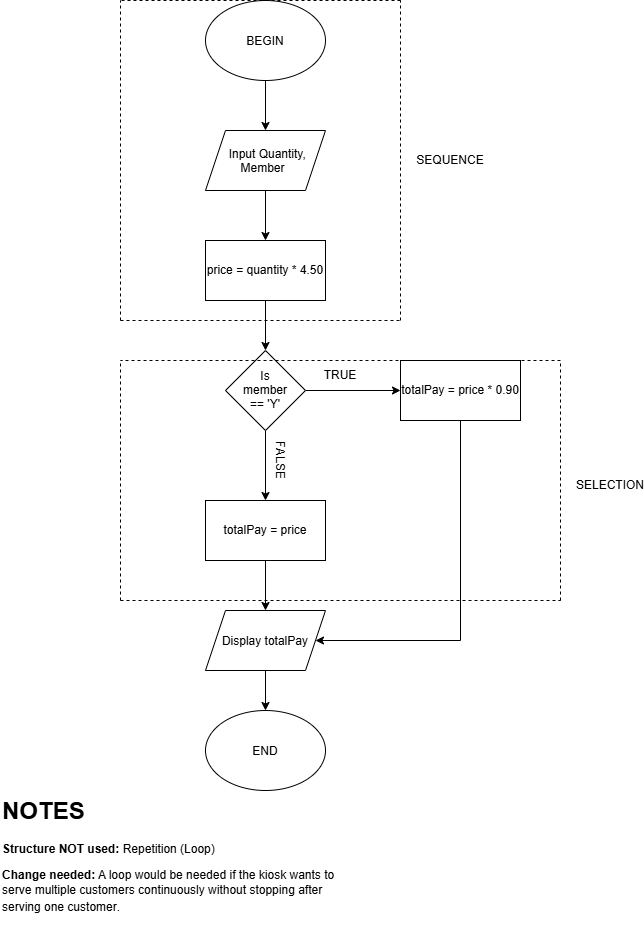

The diagram above was exported from draw.io. Its source (the exported page's mxGraphModel, read from the mxfile embedded in the PNG):
<mxGraphModel dx="1404" dy="781" grid="1" gridSize="10" guides="1" tooltips="1" connect="1" arrows="1" fold="1" page="1" pageScale="1" pageWidth="850" pageHeight="1100" math="0" shadow="0">
  <root>
    <mxCell id="0" />
    <mxCell id="1" parent="0" />
    <mxCell id="0Y-t5k82nHmEJIm58ZvH-11" edge="1" parent="1" source="0Y-t5k82nHmEJIm58ZvH-3" style="edgeStyle=orthogonalEdgeStyle;rounded=0;orthogonalLoop=1;jettySize=auto;html=1;defaultLabelBackgroundColor=page;" value="">
      <mxGeometry relative="1" as="geometry">
        <mxPoint x="425" y="170" as="targetPoint" />
      </mxGeometry>
    </mxCell>
    <mxCell id="0Y-t5k82nHmEJIm58ZvH-3" parent="1" style="ellipse;whiteSpace=wrap;html=1;shapeInside=1;" value="BEGIN" vertex="1">
      <mxGeometry height="80" width="120" x="365" y="40" as="geometry" />
    </mxCell>
    <mxCell id="0Y-t5k82nHmEJIm58ZvH-13" edge="1" parent="1" source="0Y-t5k82nHmEJIm58ZvH-4" style="edgeStyle=orthogonalEdgeStyle;rounded=0;orthogonalLoop=1;jettySize=auto;html=1;defaultLabelBackgroundColor=page;" target="0Y-t5k82nHmEJIm58ZvH-6" value="">
      <mxGeometry relative="1" as="geometry" />
    </mxCell>
    <mxCell id="0Y-t5k82nHmEJIm58ZvH-4" parent="1" style="shape=parallelogram;perimeter=parallelogramPerimeter;whiteSpace=wrap;html=1;shapeInside=1;fixedSize=1;" value="Input Quantity, Member" vertex="1">
      <mxGeometry height="60" width="120" x="365" y="170" as="geometry" />
    </mxCell>
    <mxCell id="0Y-t5k82nHmEJIm58ZvH-14" edge="1" parent="1" source="0Y-t5k82nHmEJIm58ZvH-6" style="edgeStyle=orthogonalEdgeStyle;rounded=0;orthogonalLoop=1;jettySize=auto;html=1;defaultLabelBackgroundColor=page;" target="0Y-t5k82nHmEJIm58ZvH-7" value="">
      <mxGeometry relative="1" as="geometry" />
    </mxCell>
    <mxCell id="0Y-t5k82nHmEJIm58ZvH-6" parent="1" style="rounded=0;whiteSpace=wrap;html=1;" value="price = quantity * 4.50" vertex="1">
      <mxGeometry height="60" width="120" x="365" y="280" as="geometry" />
    </mxCell>
    <mxCell id="0Y-t5k82nHmEJIm58ZvH-15" edge="1" parent="1" source="0Y-t5k82nHmEJIm58ZvH-7" style="edgeStyle=orthogonalEdgeStyle;rounded=0;orthogonalLoop=1;jettySize=auto;html=1;defaultLabelBackgroundColor=page;" target="0Y-t5k82nHmEJIm58ZvH-9" value="">
      <mxGeometry relative="1" as="geometry" />
    </mxCell>
    <mxCell id="0Y-t5k82nHmEJIm58ZvH-30" edge="1" parent="1" source="0Y-t5k82nHmEJIm58ZvH-7" style="edgeStyle=orthogonalEdgeStyle;rounded=0;orthogonalLoop=1;jettySize=auto;html=1;defaultLabelBackgroundColor=page;" target="0Y-t5k82nHmEJIm58ZvH-29" value="">
      <mxGeometry relative="1" as="geometry" />
    </mxCell>
    <mxCell id="0Y-t5k82nHmEJIm58ZvH-7" parent="1" style="rhombus;whiteSpace=wrap;html=1;shapeInside=1;" value="Is member == 'Y'" vertex="1">
      <mxGeometry height="80" width="80" x="385" y="390" as="geometry" />
    </mxCell>
    <mxCell id="0Y-t5k82nHmEJIm58ZvH-9" parent="1" style="rounded=0;whiteSpace=wrap;html=1;" value="totalPay = price * 0.90" vertex="1">
      <mxGeometry height="60" width="120" x="560" y="400" as="geometry" />
    </mxCell>
    <mxCell id="0Y-t5k82nHmEJIm58ZvH-17" parent="1" style="text;html=1;whiteSpace=wrap;strokeColor=none;fillColor=none;align=center;verticalAlign=middle;rounded=0;" value="TRUE" vertex="1">
      <mxGeometry height="30" width="60" x="470" y="400" as="geometry" />
    </mxCell>
    <mxCell id="0Y-t5k82nHmEJIm58ZvH-18" parent="1" style="text;html=1;whiteSpace=wrap;strokeColor=none;fillColor=none;align=center;verticalAlign=middle;rounded=0;rotation=90;" value="FALSE" vertex="1">
      <mxGeometry height="30" width="60" x="410" y="485" as="geometry" />
    </mxCell>
    <mxCell id="0Y-t5k82nHmEJIm58ZvH-24" edge="1" parent="1" source="0Y-t5k82nHmEJIm58ZvH-22" style="edgeStyle=orthogonalEdgeStyle;rounded=0;orthogonalLoop=1;jettySize=auto;html=1;defaultLabelBackgroundColor=page;" target="0Y-t5k82nHmEJIm58ZvH-23" value="">
      <mxGeometry relative="1" as="geometry" />
    </mxCell>
    <mxCell id="0Y-t5k82nHmEJIm58ZvH-22" parent="1" style="shape=parallelogram;perimeter=parallelogramPerimeter;whiteSpace=wrap;html=1;shapeInside=1;fixedSize=1;" value="Display totalPay" vertex="1">
      <mxGeometry height="60" width="120" x="365" y="650" as="geometry" />
    </mxCell>
    <mxCell id="0Y-t5k82nHmEJIm58ZvH-23" parent="1" style="ellipse;whiteSpace=wrap;html=1;shapeInside=1;" value="END" vertex="1">
      <mxGeometry height="80" width="120" x="365" y="750" as="geometry" />
    </mxCell>
    <mxCell id="0Y-t5k82nHmEJIm58ZvH-28" edge="1" parent="1" style="endArrow=none;html=1;rounded=0;defaultLabelBackgroundColor=page;entryX=0.5;entryY=1;entryDx=0;entryDy=0;" target="0Y-t5k82nHmEJIm58ZvH-9" value="">
      <mxGeometry height="50" relative="1" width="50" as="geometry">
        <mxPoint x="620" y="680" as="sourcePoint" />
        <mxPoint x="210" y="360" as="targetPoint" />
      </mxGeometry>
    </mxCell>
    <mxCell id="0Y-t5k82nHmEJIm58ZvH-31" edge="1" parent="1" source="0Y-t5k82nHmEJIm58ZvH-29" style="edgeStyle=orthogonalEdgeStyle;rounded=0;orthogonalLoop=1;jettySize=auto;html=1;defaultLabelBackgroundColor=page;" target="0Y-t5k82nHmEJIm58ZvH-22" value="">
      <mxGeometry relative="1" as="geometry" />
    </mxCell>
    <mxCell id="0Y-t5k82nHmEJIm58ZvH-29" parent="1" style="rounded=0;whiteSpace=wrap;html=1;" value="totalPay = price" vertex="1">
      <mxGeometry height="60" width="120" x="365" y="540" as="geometry" />
    </mxCell>
    <mxCell id="0Y-t5k82nHmEJIm58ZvH-32" edge="1" parent="1" style="endArrow=classic;html=1;rounded=0;defaultLabelBackgroundColor=page;entryX=1;entryY=0.5;entryDx=0;entryDy=0;" target="0Y-t5k82nHmEJIm58ZvH-22" value="">
      <mxGeometry height="50" relative="1" width="50" as="geometry">
        <mxPoint x="620" y="680" as="sourcePoint" />
        <mxPoint x="280" y="470" as="targetPoint" />
      </mxGeometry>
    </mxCell>
    <mxCell id="0Y-t5k82nHmEJIm58ZvH-33" edge="1" parent="1" style="endArrow=none;dashed=1;html=1;rounded=0;defaultLabelBackgroundColor=page;" value="">
      <mxGeometry height="50" relative="1" width="50" as="geometry">
        <mxPoint x="280" y="360" as="sourcePoint" />
        <mxPoint x="280" y="40" as="targetPoint" />
      </mxGeometry>
    </mxCell>
    <mxCell id="0Y-t5k82nHmEJIm58ZvH-34" edge="1" parent="1" style="endArrow=none;dashed=1;html=1;rounded=0;defaultLabelBackgroundColor=page;" value="">
      <mxGeometry height="50" relative="1" width="50" as="geometry">
        <mxPoint x="280" y="360" as="sourcePoint" />
        <mxPoint x="560" y="360" as="targetPoint" />
      </mxGeometry>
    </mxCell>
    <mxCell id="0Y-t5k82nHmEJIm58ZvH-35" edge="1" parent="1" style="endArrow=none;dashed=1;html=1;rounded=0;defaultLabelBackgroundColor=page;" value="">
      <mxGeometry height="50" relative="1" width="50" as="geometry">
        <mxPoint x="560" y="360" as="sourcePoint" />
        <mxPoint x="560" y="40" as="targetPoint" />
      </mxGeometry>
    </mxCell>
    <mxCell id="0Y-t5k82nHmEJIm58ZvH-36" edge="1" parent="1" style="endArrow=none;dashed=1;html=1;rounded=0;defaultLabelBackgroundColor=page;" value="">
      <mxGeometry height="50" relative="1" width="50" as="geometry">
        <mxPoint x="560" y="40" as="sourcePoint" />
        <mxPoint x="280" y="40" as="targetPoint" />
      </mxGeometry>
    </mxCell>
    <mxCell id="0Y-t5k82nHmEJIm58ZvH-37" parent="1" style="text;html=1;whiteSpace=wrap;strokeColor=none;fillColor=none;align=center;verticalAlign=middle;rounded=0;" value="SEQUENCE" vertex="1">
      <mxGeometry height="30" width="60" x="580" y="185" as="geometry" />
    </mxCell>
    <mxCell id="0Y-t5k82nHmEJIm58ZvH-38" edge="1" parent="1" style="endArrow=none;dashed=1;html=1;rounded=0;defaultLabelBackgroundColor=page;" value="">
      <mxGeometry height="50" relative="1" width="50" as="geometry">
        <mxPoint x="280" y="640" as="sourcePoint" />
        <mxPoint x="280" y="400" as="targetPoint" />
      </mxGeometry>
    </mxCell>
    <mxCell id="0Y-t5k82nHmEJIm58ZvH-40" edge="1" parent="1" style="endArrow=none;dashed=1;html=1;rounded=0;defaultLabelBackgroundColor=page;" value="">
      <mxGeometry height="50" relative="1" width="50" as="geometry">
        <mxPoint x="720" y="400" as="sourcePoint" />
        <mxPoint x="280" y="400" as="targetPoint" />
      </mxGeometry>
    </mxCell>
    <mxCell id="0Y-t5k82nHmEJIm58ZvH-41" edge="1" parent="1" style="endArrow=none;dashed=1;html=1;rounded=0;defaultLabelBackgroundColor=page;" value="">
      <mxGeometry height="50" relative="1" width="50" as="geometry">
        <mxPoint x="720" y="640" as="sourcePoint" />
        <mxPoint x="720" y="400" as="targetPoint" />
      </mxGeometry>
    </mxCell>
    <mxCell id="0Y-t5k82nHmEJIm58ZvH-42" edge="1" parent="1" style="endArrow=none;dashed=1;html=1;rounded=0;defaultLabelBackgroundColor=page;" value="">
      <mxGeometry height="50" relative="1" width="50" as="geometry">
        <mxPoint x="280" y="640" as="sourcePoint" />
        <mxPoint x="720" y="640" as="targetPoint" />
      </mxGeometry>
    </mxCell>
    <mxCell id="0Y-t5k82nHmEJIm58ZvH-43" parent="1" style="text;html=1;whiteSpace=wrap;strokeColor=none;fillColor=none;align=center;verticalAlign=middle;rounded=0;" value="SELECTION" vertex="1">
      <mxGeometry height="30" width="60" x="740" y="510" as="geometry" />
    </mxCell>
    <mxCell id="0Y-t5k82nHmEJIm58ZvH-44" parent="1" style="text;html=1;whiteSpace=wrap;overflow=hidden;rounded=0;" value="&lt;h1 style=&quot;margin-top: 0px;&quot;&gt;NOTES&lt;/h1&gt;&lt;p&gt;&lt;b&gt;Structure NOT used:&lt;/b&gt; Repetition (Loop)&lt;/p&gt;&lt;p&gt;&lt;span&gt;&lt;b&gt;Change needed:&lt;/b&gt; A loop would be needed if the kiosk wants to serve multiple customers continuously without stopping after serving one customer&lt;/span&gt;&lt;span&gt;&lt;sup class=&quot;superscript&quot;&gt;&lt;/sup&gt;&lt;/span&gt;&lt;span&gt;.&lt;/span&gt;&lt;/p&gt;" vertex="1">
      <mxGeometry height="140" width="340" x="160" y="830" as="geometry" />
    </mxCell>
  </root>
</mxGraphModel>